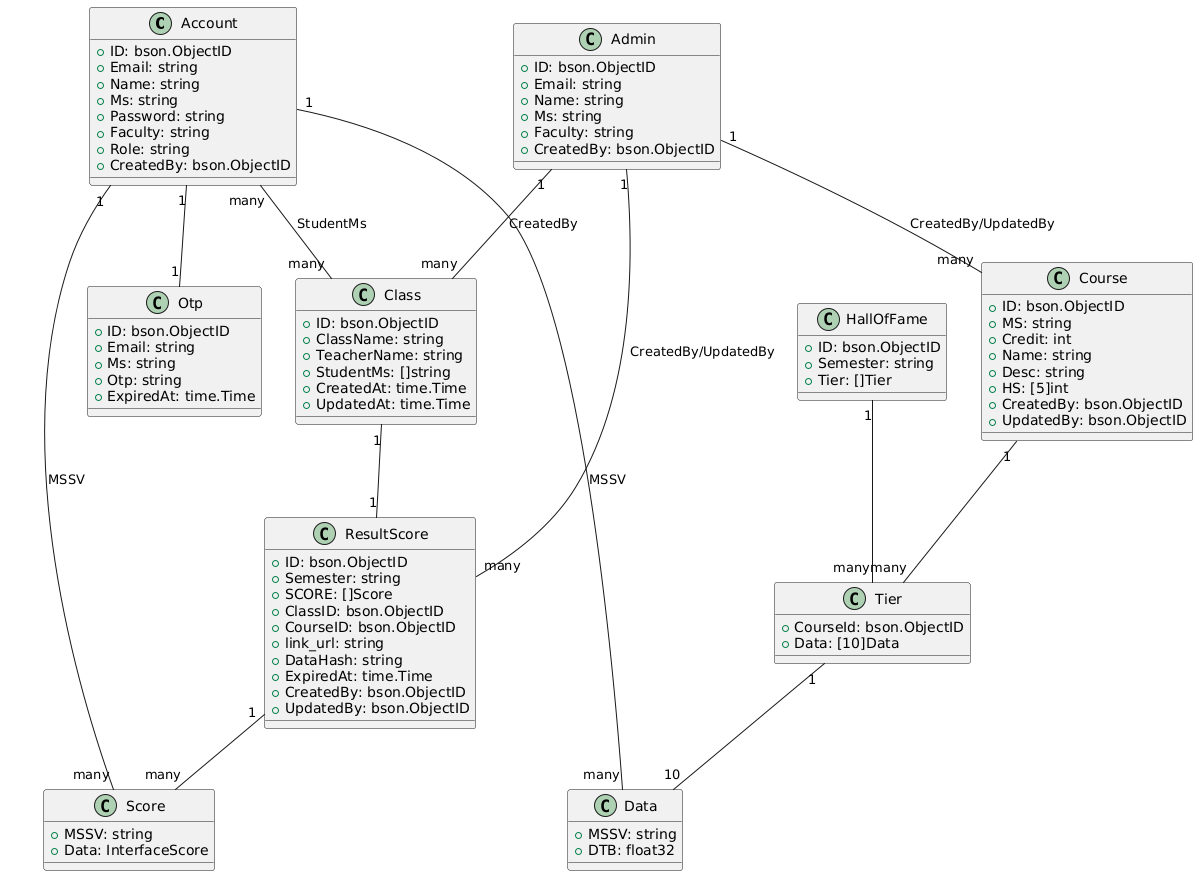

The diagram above was rendered by PlantUML. Its source (embedded in the PNG):
@startuml
class Account {
    +ID: bson.ObjectID
    +Email: string
    +Name: string
    +Ms: string
    +Password: string
    +Faculty: string
    +Role: string
    +CreatedBy: bson.ObjectID
}
class Admin{
    +ID: bson.ObjectID
    +Email: string
    +Name: string
    +Ms: string
    +Faculty: string
    +CreatedBy: bson.ObjectID
}

class Class {
    +ID: bson.ObjectID
    +ClassName: string
    +TeacherName: string
    +StudentMs: []string
    +CreatedAt: time.Time
    +UpdatedAt: time.Time
}

class Course {
    +ID: bson.ObjectID
    +MS: string
    +Credit: int
    +Name: string
    +Desc: string
    +HS: [5]int
    +CreatedBy: bson.ObjectID
    +UpdatedBy: bson.ObjectID
}

class HallOfFame {
    +ID: bson.ObjectID
    +Semester: string
    +Tier: []Tier
}

class Tier {
    +CourseId: bson.ObjectID
    +Data: [10]Data
}

class Data {
    +MSSV: string
    +DTB: float32
}

class Otp {
    +ID: bson.ObjectID
    +Email: string
    +Ms: string
    +Otp: string
    +ExpiredAt: time.Time
}

class ResultScore {
    +ID: bson.ObjectID
    +Semester: string
    +SCORE: []Score
    +ClassID: bson.ObjectID
    +CourseID: bson.ObjectID
    +link_url: string
    +DataHash: string
    +ExpiredAt: time.Time
    +CreatedBy: bson.ObjectID
    +UpdatedBy: bson.ObjectID
}

class Score {
    +MSSV: string
    +Data: InterfaceScore
}

ResultScore "1" -- "many" Score
Admin "1" -- "many" Class : CreatedBy
Admin "1" -- "many" Course : CreatedBy/UpdatedBy
Admin "1" -- "many" ResultScore : CreatedBy/UpdatedBy
Class "1" -- "1" ResultScore
Course "1" -- "many" Tier
HallOfFame "1" -- "many" Tier
Tier "1" -- "10" Data
Account "1" -- "1" Otp
Account "many" -- "many" Class : StudentMs
Account "1" -- "many" Score : MSSV
Account "1" -- "many" Data : MSSV
@enduml